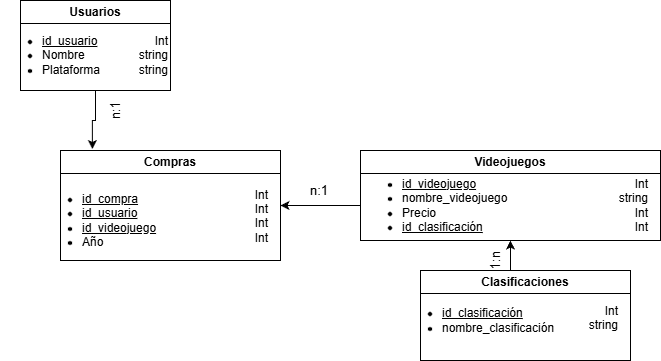

The diagram above was exported from draw.io. Its source (the exported page's mxGraphModel, read from the mxfile embedded in the PNG):
<mxGraphModel dx="1042" dy="527" grid="1" gridSize="10" guides="1" tooltips="1" connect="1" arrows="1" fold="1" page="1" pageScale="1" pageWidth="827" pageHeight="1169" math="0" shadow="0">
  <root>
    <mxCell id="WIyWlLk6GJQsqaUBKTNV-0" />
    <mxCell id="WIyWlLk6GJQsqaUBKTNV-1" parent="WIyWlLk6GJQsqaUBKTNV-0" />
    <mxCell id="PGGdV-jsVEB70w97aYG3-0" parent="WIyWlLk6GJQsqaUBKTNV-1" style="swimlane;whiteSpace=wrap;html=1;" value="Usuarios" vertex="1">
      <mxGeometry height="90" width="150" x="120" y="70" as="geometry">
        <mxRectangle height="30" width="80" x="120" y="70" as="alternateBounds" />
      </mxGeometry>
    </mxCell>
    <mxCell id="PGGdV-jsVEB70w97aYG3-1" parent="PGGdV-jsVEB70w97aYG3-0" style="text;html=1;whiteSpace=wrap;strokeColor=none;fillColor=none;align=left;verticalAlign=middle;rounded=0;spacing=2;spacingTop=0;" value="&lt;ul&gt;&lt;li&gt;&lt;u&gt;id_usuario&lt;/u&gt;&lt;/li&gt;&lt;li&gt;Nombre&lt;/li&gt;&lt;li&gt;Plataforma&lt;/li&gt;&lt;/ul&gt;" vertex="1">
      <mxGeometry height="50" width="110" x="-20" y="30" as="geometry" />
    </mxCell>
    <mxCell id="PGGdV-jsVEB70w97aYG3-2" parent="PGGdV-jsVEB70w97aYG3-0" style="text;html=1;whiteSpace=wrap;strokeColor=none;fillColor=none;align=right;verticalAlign=middle;rounded=0;" value="Int&lt;div&gt;string&lt;/div&gt;&lt;div&gt;string&lt;/div&gt;" vertex="1">
      <mxGeometry height="50" width="60" x="90" y="30" as="geometry" />
    </mxCell>
    <mxCell id="PGGdV-jsVEB70w97aYG3-7" parent="WIyWlLk6GJQsqaUBKTNV-1" style="swimlane;whiteSpace=wrap;html=1;" value="Videojuegos" vertex="1">
      <mxGeometry height="90" width="300" x="460" y="220" as="geometry">
        <mxRectangle height="30" width="280" x="500" y="220" as="alternateBounds" />
      </mxGeometry>
    </mxCell>
    <mxCell id="PGGdV-jsVEB70w97aYG3-8" parent="PGGdV-jsVEB70w97aYG3-7" style="text;html=1;whiteSpace=wrap;strokeColor=none;fillColor=none;align=left;verticalAlign=middle;rounded=0;spacing=2;spacingTop=0;" value="&lt;ul&gt;&lt;li&gt;&lt;span style=&quot;text-align: center; text-decoration-line: underline;&quot;&gt;id_videojuego&lt;/span&gt;&lt;/li&gt;&lt;li&gt;&lt;span style=&quot;text-align: center;&quot;&gt;nombre_&lt;/span&gt;videojuego&lt;/li&gt;&lt;li&gt;Precio&lt;/li&gt;&lt;li&gt;&lt;span style=&quot;text-align: center; text-decoration-line: underline;&quot;&gt;id_clasificación&lt;/span&gt;&lt;/li&gt;&lt;/ul&gt;" vertex="1">
      <mxGeometry height="50" width="230" y="30" as="geometry" />
    </mxCell>
    <mxCell id="PGGdV-jsVEB70w97aYG3-9" parent="PGGdV-jsVEB70w97aYG3-7" style="text;html=1;whiteSpace=wrap;strokeColor=none;fillColor=none;align=right;verticalAlign=middle;rounded=0;" value="Int&lt;br&gt;&lt;div&gt;string&lt;/div&gt;&lt;div&gt;Int&lt;/div&gt;&lt;div&gt;Int&lt;/div&gt;" vertex="1">
      <mxGeometry height="50" width="60" x="230" y="30" as="geometry" />
    </mxCell>
    <mxCell id="PGGdV-jsVEB70w97aYG3-10" parent="WIyWlLk6GJQsqaUBKTNV-1" style="swimlane;whiteSpace=wrap;html=1;startSize=23;" value="Compras" vertex="1">
      <mxGeometry height="110" width="220" x="160" y="220" as="geometry">
        <mxRectangle height="30" width="80" x="270" y="220" as="alternateBounds" />
      </mxGeometry>
    </mxCell>
    <mxCell id="PGGdV-jsVEB70w97aYG3-11" parent="PGGdV-jsVEB70w97aYG3-10" style="text;html=1;whiteSpace=wrap;strokeColor=none;fillColor=none;align=left;verticalAlign=middle;rounded=0;spacing=2;spacingTop=0;" value="&lt;ul&gt;&lt;li&gt;&lt;u&gt;id_compra&lt;/u&gt;&lt;/li&gt;&lt;li&gt;&lt;u&gt;id_usuario&lt;/u&gt;&lt;/li&gt;&lt;li&gt;&lt;u&gt;id_videojuego&lt;/u&gt;&lt;/li&gt;&lt;li&gt;Año&lt;/li&gt;&lt;/ul&gt;" vertex="1">
      <mxGeometry height="80" width="150" x="-20" y="30" as="geometry" />
    </mxCell>
    <mxCell id="PGGdV-jsVEB70w97aYG3-12" parent="PGGdV-jsVEB70w97aYG3-10" style="text;html=1;whiteSpace=wrap;strokeColor=none;fillColor=none;align=right;verticalAlign=middle;rounded=0;" value="Int&lt;br&gt;&lt;div&gt;Int&lt;/div&gt;&lt;div&gt;Int&lt;/div&gt;&lt;div&gt;Int&lt;/div&gt;&lt;div&gt;&lt;br&gt;&lt;/div&gt;" vertex="1">
      <mxGeometry height="75" width="60" x="150" y="35" as="geometry" />
    </mxCell>
    <mxCell id="PGGdV-jsVEB70w97aYG3-13" parent="WIyWlLk6GJQsqaUBKTNV-1" style="swimlane;whiteSpace=wrap;html=1;" value="Clasificaciones" vertex="1">
      <mxGeometry height="90" width="210" x="520" y="340" as="geometry">
        <mxRectangle height="30" width="80" x="490" y="340" as="alternateBounds" />
      </mxGeometry>
    </mxCell>
    <mxCell id="PGGdV-jsVEB70w97aYG3-14" parent="PGGdV-jsVEB70w97aYG3-13" style="text;html=1;whiteSpace=wrap;strokeColor=none;fillColor=none;align=left;verticalAlign=middle;rounded=0;spacing=2;spacingTop=0;" value="&lt;ul&gt;&lt;li&gt;&lt;span style=&quot;text-align: center; text-decoration-line: underline;&quot;&gt;id_clasificación&lt;/span&gt;&lt;/li&gt;&lt;li&gt;nombre_clasificación&lt;/li&gt;&lt;/ul&gt;" vertex="1">
      <mxGeometry height="40" width="170" x="-20" y="30" as="geometry" />
    </mxCell>
    <mxCell id="PGGdV-jsVEB70w97aYG3-15" parent="PGGdV-jsVEB70w97aYG3-13" style="text;html=1;whiteSpace=wrap;strokeColor=none;fillColor=none;align=right;verticalAlign=middle;rounded=0;" value="Int&lt;div&gt;string&lt;/div&gt;&lt;div&gt;&lt;br&gt;&lt;/div&gt;" vertex="1">
      <mxGeometry height="50" width="60" x="140" y="30" as="geometry" />
    </mxCell>
    <mxCell id="PGGdV-jsVEB70w97aYG3-16" edge="1" parent="WIyWlLk6GJQsqaUBKTNV-1" source="PGGdV-jsVEB70w97aYG3-0" style="edgeStyle=orthogonalEdgeStyle;rounded=0;orthogonalLoop=1;jettySize=auto;html=1;exitX=0.5;exitY=1;exitDx=0;exitDy=0;entryX=0.145;entryY=-0.013;entryDx=0;entryDy=0;entryPerimeter=0;" target="PGGdV-jsVEB70w97aYG3-10">
      <mxGeometry relative="1" as="geometry" />
    </mxCell>
    <mxCell id="PGGdV-jsVEB70w97aYG3-17" edge="1" parent="WIyWlLk6GJQsqaUBKTNV-1" source="PGGdV-jsVEB70w97aYG3-8" style="edgeStyle=orthogonalEdgeStyle;rounded=0;orthogonalLoop=1;jettySize=auto;html=1;exitX=0;exitY=0.5;exitDx=0;exitDy=0;entryX=1;entryY=0.5;entryDx=0;entryDy=0;" target="PGGdV-jsVEB70w97aYG3-10">
      <mxGeometry relative="1" as="geometry" />
    </mxCell>
    <mxCell id="PGGdV-jsVEB70w97aYG3-18" edge="1" parent="WIyWlLk6GJQsqaUBKTNV-1" source="PGGdV-jsVEB70w97aYG3-13" style="edgeStyle=orthogonalEdgeStyle;rounded=0;orthogonalLoop=1;jettySize=auto;html=1;exitX=0.5;exitY=0;exitDx=0;exitDy=0;entryX=0.652;entryY=1.2;entryDx=0;entryDy=0;entryPerimeter=0;" target="PGGdV-jsVEB70w97aYG3-8">
      <mxGeometry relative="1" as="geometry" />
    </mxCell>
    <mxCell id="PGGdV-jsVEB70w97aYG3-19" parent="WIyWlLk6GJQsqaUBKTNV-1" style="text;html=1;whiteSpace=wrap;strokeColor=none;fillColor=none;align=center;verticalAlign=middle;rounded=0;fontSize=13;horizontal=0;" value="n:1" vertex="1">
      <mxGeometry height="20" width="30" x="200" y="170" as="geometry" />
    </mxCell>
    <mxCell id="PGGdV-jsVEB70w97aYG3-21" parent="WIyWlLk6GJQsqaUBKTNV-1" style="text;html=1;whiteSpace=wrap;strokeColor=none;fillColor=none;align=center;verticalAlign=middle;rounded=0;fontSize=13;" value="n:1" vertex="1">
      <mxGeometry height="20" width="30" x="404" y="250" as="geometry" />
    </mxCell>
    <mxCell id="PGGdV-jsVEB70w97aYG3-22" parent="WIyWlLk6GJQsqaUBKTNV-1" style="text;html=1;whiteSpace=wrap;strokeColor=none;fillColor=none;align=center;verticalAlign=middle;rounded=0;fontSize=13;horizontal=0;" value="1:n" vertex="1">
      <mxGeometry height="20" width="30" x="580" y="320" as="geometry" />
    </mxCell>
  </root>
</mxGraphModel>